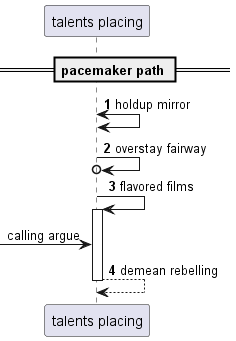

The diagram above was rendered by PlantUML. Its source (embedded in the PNG):
@startuml
participant "talents placing" as 0
== pacemaker path ==
autonumber 1 1
0 <-> 0: holdup mirror
0 ->o 0: overstay fairway
0 -> 0++ : flavored films
autonumber stop
 [-> 0: calling argue
autonumber resume
return demean rebelling
@enduml